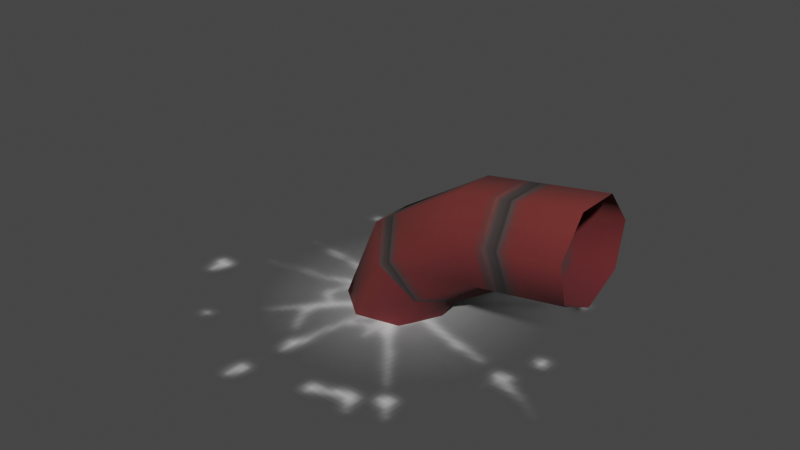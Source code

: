# Source: tentacle_start.blend  (saved by Blender 3.4.6; exported with 4.5.12 LTS)
import bpy
from mathutils import Matrix  # noqa: F401  (used for matrix-valued properties, if any)

bpy.ops.wm.read_factory_settings(use_empty=True)
scene = bpy.context.scene
scene.name = 'Scene'

# ---- collections
col_collection = bpy.data.collections.new('Collection'); scene.collection.children.link(col_collection)
col_export = bpy.data.collections.new('Export'); scene.collection.children.link(col_export)

# ---- images (referenced by path relative to the original .blend; pixels are not part of the script)
import os
ASSET_DIR = os.environ.get("B2B_ASSET_DIR", "")  # directory of the original .blend (textures are referenced by path, not embedded)
HERE = os.path.dirname(os.path.abspath(__file__))  # packed textures are extracted next to this script under _unpacked/

def load_image(name, relpath, width, height, colorspace="sRGB"):
    """Load a texture the original file referenced (path relative to the .blend, or extracted next to this script)."""
    p = next((c for c in (os.path.join(HERE, relpath), os.path.join(ASSET_DIR, relpath)) if relpath and os.path.exists(c)), "")
    if p:
        img = bpy.data.images.load(p, check_existing=True)
        img.name = name
    else:  # same state as the original file: an image datablock whose file is absent (Cycles renders it pink)
        img = bpy.data.images.new(name, width, height)
        img.source = "FILE"
        img.filepath = "//" + (relpath or name)
    img.colorspace_settings.name = colorspace
    return img
img_image_0 = load_image('Image_0', '_unpacked/Image_0.a83eb64c.png', 512, 64, 'sRGB')
img_image_1 = load_image('Image_1', '_unpacked/Image_1.8e597618.png', 256, 256, 'sRGB')

# ---- materials (node trees are filled in below, after node groups)
mat_robotentacle = bpy.data.materials.new('robotentacle')
mat_robotentacle.use_backface_culling = True
mat_robotentacle.use_transparent_shadow = False
mat_fx_trojanslam = bpy.data.materials.new('fx_trojanslam')
mat_fx_trojanslam.surface_render_method = 'BLENDED'
mat_fx_trojanslam.blend_method = 'BLEND'
mat_fx_trojanslam.use_backface_culling = True
mat_fx_trojanslam.use_transparent_shadow = False

# ---- material node trees
mat_robotentacle.use_nodes = True; mat_robotentacle.node_tree.nodes.clear()
_N = mat_robotentacle.node_tree.nodes; _L = mat_robotentacle.node_tree.links
n0 = _N.new('ShaderNodeBsdfPrincipled'); n0.name = 'Principled BSDF'; n0.location = (10, 300)
n0.distribution = 'GGX'
n0.subsurface_method = 'RANDOM_WALK_SKIN'
n0.inputs[2].default_value = 1.0
n0.inputs[27].default_value = (0.0, 0.0, 0.0, 1.0)
n0.inputs[28].default_value = 1.0
n1 = _N.new('ShaderNodeOutputMaterial'); n1.name = 'Material Output'; n1.location = (320, 270)
n2 = _N.new('ShaderNodeTexImage'); n2.name = 'Image Texture'; n2.location = (-440, 210)
n2.label = 'BASE COLOR'
n2.image = img_image_0
_L.new(n0.outputs[0], n1.inputs[0])
_L.new(n2.outputs[0], n0.inputs[0])
_L.new(n2.outputs[1], n0.inputs[4])
n1.is_active_output = True
mat_fx_trojanslam.use_nodes = True; mat_fx_trojanslam.node_tree.nodes.clear()
_N = mat_fx_trojanslam.node_tree.nodes; _L = mat_fx_trojanslam.node_tree.links
n0 = _N.new('ShaderNodeBsdfPrincipled'); n0.name = 'Principled BSDF'; n0.location = (10, 300)
n0.distribution = 'GGX'
n0.subsurface_method = 'RANDOM_WALK_SKIN'
n0.inputs[2].default_value = 1.0
n0.inputs[27].default_value = (0.0, 0.0, 0.0, 1.0)
n0.inputs[28].default_value = 1.0
n1 = _N.new('ShaderNodeOutputMaterial'); n1.name = 'Material Output'; n1.location = (320, 270)
n2 = _N.new('ShaderNodeTexImage'); n2.name = 'Image Texture'; n2.location = (-440, 210)
n2.label = 'BASE COLOR'
n2.image = img_image_1
_L.new(n0.outputs[0], n1.inputs[0])
_L.new(n2.outputs[0], n0.inputs[0])
_L.new(n2.outputs[1], n0.inputs[4])
n1.is_active_output = True

# ---- world
world_world = bpy.data.worlds.new('World'); scene.world = world_world
world_world.use_nodes = True; world_world.node_tree.nodes.clear()
_N = world_world.node_tree.nodes; _L = world_world.node_tree.links
n0 = _N.new('ShaderNodeOutputWorld'); n0.name = 'World Output'; n0.location = (300, 300)
n1 = _N.new('ShaderNodeBackground'); n1.name = 'Background'; n1.location = (10, 300)
n1.inputs[0].default_value = (0.05088, 0.05088, 0.05088, 1.0)
_L.new(n1.outputs[0], n0.inputs[0])
n0.is_active_output = True
world_world.color = (0.05088, 0.05088, 0.05088)
world_world.use_sun_shadow = False
world_world.sun_shadow_jitter_overblur = 0.0

# ---- meshes
me_rsrc_world_prop_construct_ghost_in_machine_robotentacle_start_m = bpy.data.meshes.new('rsrc.world.prop.construct.ghost_in_machine.robotentacle_start-M')
me_rsrc_world_prop_construct_ghost_in_machine_robotentacle_start_m.from_pydata([(0.5, -0.3, 1.143e-08), (0.5, -0.3753, -0.1564), (0.07329, -0.4751, -0.195), (0.5, -0.5445, -0.195), (0.02236, -0.6034, -0.08678), (0.5, -0.6802, -0.08678), (0.02236, -0.6034, 0.08678), (0.5, -0.6802, 0.08678), (0.5, -0.5445, 0.195), (0.5, -0.3753, 0.1564), (-0.3398, -0.3747, 0.08678), (-0.2344, -0.2808, 0.195), (0.07329, -0.4751, 0.195), (-0.1029, -0.1637, 0.1564), (0.1368, -0.3151, 0.1564), (-0.3398, -0.3747, -0.08678), (-0.2344, -0.2808, -0.195), (0.1368, -0.3151, -0.1564), (0.1651, -0.2439, 4.252e-09), (-0.04444, -0.1116, 9.014e-09), (-0.5002, -5.625e-08, 0.08678), (-0.5002, -4.866e-08, -0.08678), (-0.3645, -1.174e-08, -0.195), (-0.1029, -0.1637, -0.1564), (-0.1953, -5.277e-08, -0.1564), (-0.3645, -2.402e-08, 0.195), (-0.1953, -6.644e-08, 0.1564), (-0.12, -6.199e-08, 3.369e-08)], [], [(17, 18, 0), (0, 1, 17), (2, 17, 1), (1, 3, 2), (4, 2, 3), (3, 5, 4), (6, 4, 5), (5, 7, 6), (12, 6, 7), (7, 8, 12), (14, 12, 8), (8, 9, 14), (18, 14, 9), (9, 0, 18), (4, 6, 10), (11, 10, 6), (6, 12, 11), (13, 11, 12), (12, 14, 13), (19, 13, 14), (14, 18, 19), (10, 15, 4), (2, 4, 15), (15, 16, 2), (17, 2, 16), (16, 23, 17), (18, 17, 23), (23, 19, 18), (15, 10, 20), (20, 21, 15), (16, 15, 21), (21, 22, 16), (23, 16, 22), (22, 24, 23), (19, 23, 24), (24, 27, 19), (25, 20, 10), (10, 11, 25), (26, 25, 11), (11, 13, 26), (27, 26, 13), (13, 19, 27)])
me_rsrc_world_prop_construct_ghost_in_machine_robotentacle_start_m.polygons.foreach_set('use_smooth', [True] * 42)
_uv = me_rsrc_world_prop_construct_ghost_in_machine_robotentacle_start_m.uv_layers.new(name='UVMap')
_uv.uv.foreach_set('vector', [0.1616, 0.1429, 0.1658, 0.0, 0.2368, 0.0, 0.2368, 0.0, 0.2393, 0.1429, 0.1616, 0.1429, 0.1533, 0.2857, 0.1616, 0.1429, 0.2393, 0.1429, 0.2393, 0.1429, 0.245, 0.2857, 0.1533, 0.2857, 0.1468, 0.4286, 0.1533, 0.2857, 0.245, 0.2857, 0.245, 0.2857, 0.25, 0.4286, 0.1468, 0.4286, 0.1468, 0.5714, 0.1468, 0.4286, 0.25, 0.4286, 0.25, 0.4286, 0.25, 0.5714, 0.1468, 0.5714, 0.1533, 0.7143, 0.1468, 0.5714, 0.25, 0.5714, 0.25, 0.5714, 0.245, 0.7143, 0.1533, 0.7143, 0.1616, 0.8571, 0.1533, 0.7143, 0.245, 0.7143, 0.245, 0.7143, 0.2393, 0.8571, 0.1616, 0.8571, 0.1658, 1.0, 0.1616, 0.8571, 0.2393, 0.8571, 0.2393, 0.8571, 0.2368, 1.0, 0.1658, 1.0, 0.1468, 0.4286, 0.1468, 0.5714, 0.04585, 0.5714, 0.05496, 0.7143, 0.04585, 0.5714, 0.1468, 0.5714, 0.1468, 0.5714, 0.1407, 0.7143, 0.05496, 0.7143, 0.06606, 0.8571, 0.05496, 0.7143, 0.1407, 0.7143, 0.1407, 0.7143, 0.133, 0.8571, 0.06606, 0.8571, 0.07124, 1.0, 0.06606, 0.8571, 0.133, 0.8571, 0.133, 0.8571, 0.1298, 1.0, 0.07124, 1.0, 0.04585, 0.5714, 0.04585, 0.4286, 0.1468, 0.4286, 0.1407, 0.2857, 0.1468, 0.4286, 0.04585, 0.4286, 0.04585, 0.4286, 0.05496, 0.2857, 0.1407, 0.2857, 0.133, 0.1429, 0.1407, 0.2857, 0.05496, 0.2857, 0.05496, 0.2857, 0.06606, 0.1429, 0.133, 0.1429, 0.1298, 0.0, 0.133, 0.1429, 0.06606, 0.1429, 0.06606, 0.1429, 0.07124, 0.0, 0.1298, 0.0, 0.04585, 0.4286, 0.04585, 0.5714, -0.03587, 0.5714, -0.03587, 0.5714, -0.03587, 0.4286, 0.04585, 0.4286, 0.03703, 0.2857, 0.04585, 0.4286, -0.03587, 0.4286, -0.03587, 0.4286, -0.02488, 0.2857, 0.03703, 0.2857, 0.02602, 0.1429, 0.03703, 0.2857, -0.02488, 0.2857, -0.02488, 0.2857, -0.01143, 0.1429, 0.02602, 0.1429, 0.02111, 0.0, 0.02602, 0.1429, -0.01143, 0.1429, -0.01143, 0.1429, -0.005489, 0.0, 0.02111, 0.0, -0.02488, 0.7143, -0.03587, 0.5714, 0.04585, 0.5714, 0.04585, 0.5714, 0.03703, 0.7143, -0.02488, 0.7143, -0.01143, 0.8571, -0.02488, 0.7143, 0.03703, 0.7143, 0.03703, 0.7143, 0.02602, 0.8571, -0.01143, 0.8571, -0.005489, 1.0, -0.01143, 0.8571, 0.02602, 0.8571, 0.02602, 0.8571, 0.02111, 1.0, -0.005489, 1.0])
me_rsrc_world_prop_construct_ghost_in_machine_robotentacle_start_m.materials.append(mat_robotentacle)
me_rsrc_world_prop_construct_ghost_in_machine_robotentacle_start_m.update()
me_rsrc_world_prop_construct_ghost_in_machine_robotentacle_start_m.normals_split_custom_set([tuple(v) for v in zip(*[iter([0.2079, 0.5452, -0.8121, 0.3556, 0.9347, -0.0002635, 3.336e-05, 1.0, 8.754e-07, 3.336e-05, 1.0, 8.754e-07, -2.208e-05, 0.6234, -0.7819, 0.2079, 0.5452, -0.8121, -0.09512, -0.2537, -0.9626, 0.2079, 0.5452, -0.8121, -2.208e-05, 0.6234, -0.7819, -2.208e-05, 0.6234, -0.7819, 1.97e-05, -0.2224, -0.975, -0.09512, -0.2537, -0.9626, -0.322, -0.85, -0.4169, -0.09512, -0.2537, -0.9626, 1.97e-05, -0.2224, -0.975, 1.97e-05, -0.2224, -0.975, 8.792e-07, -0.901, -0.4339, -0.322, -0.85, -0.4169, -0.3218, -0.85, 0.417, -0.322, -0.85, -0.4169, 8.792e-07, -0.901, -0.4339, 8.792e-07, -0.901, -0.4339, 3.815e-06, -0.901, 0.4339, -0.3218, -0.85, 0.417, -0.09501, -0.2541, 0.9625, -0.3218, -0.85, 0.417, 3.815e-06, -0.901, 0.4339, 3.815e-06, -0.901, 0.4339, 2.384e-06, -0.2224, 0.975, -0.09501, -0.2541, 0.9625, 0.2074, 0.5453, 0.8122, -0.09501, -0.2541, 0.9625, 2.384e-06, -0.2224, 0.975, 2.384e-06, -0.2224, 0.975, -7.026e-06, 0.6233, 0.7819, 0.2074, 0.5453, 0.8122, 0.3556, 0.9347, -0.0002635, 0.2074, 0.5453, 0.8122, -7.026e-06, 0.6233, 0.7819, -7.026e-06, 0.6233, 0.7819, 3.336e-05, 1.0, 8.754e-07, 0.3556, 0.9347, -0.0002635, -0.322, -0.85, -0.4169, -0.3218, -0.85, 0.417, -0.6918, -0.5943, 0.4102, -0.2164, -0.187, 0.9582, -0.6918, -0.5943, 0.4102, -0.3218, -0.85, 0.417, -0.3218, -0.85, 0.417, -0.09501, -0.2541, 0.9625, -0.2164, -0.187, 0.9582, 0.4119, 0.4015, 0.818, -0.2164, -0.187, 0.9582, -0.09501, -0.2541, 0.9625, -0.09501, -0.2541, 0.9625, 0.2074, 0.5453, 0.8122, 0.4119, 0.4015, 0.818, 0.7006, 0.7134, 0.01018, 0.4119, 0.4015, 0.818, 0.2074, 0.5453, 0.8122, 0.2074, 0.5453, 0.8122, 0.3556, 0.9347, -0.0002635, 0.7006, 0.7134, 0.01018, -0.6918, -0.5943, 0.4102, -0.6927, -0.5917, -0.4123, -0.322, -0.85, -0.4169, -0.09512, -0.2537, -0.9626, -0.322, -0.85, -0.4169, -0.6927, -0.5917, -0.4123, -0.6927, -0.5917, -0.4123, -0.2222, -0.1872, -0.9569, -0.09512, -0.2537, -0.9626, 0.2079, 0.5452, -0.8121, -0.09512, -0.2537, -0.9626, -0.2222, -0.1872, -0.9569, -0.2222, -0.1872, -0.9569, 0.4168, 0.3901, -0.821, 0.2079, 0.5452, -0.8121, 0.3556, 0.9347, -0.0002635, 0.2079, 0.5452, -0.8121, 0.4168, 0.3901, -0.821, 0.4168, 0.3901, -0.821, 0.7006, 0.7134, 0.01018, 0.3556, 0.9347, -0.0002635, -0.6927, -0.5917, -0.4123, -0.6918, -0.5943, 0.4102, -0.901, 7.331e-06, 0.4339, -0.901, 7.331e-06, 0.4339, -0.901, 5.811e-06, -0.4339, -0.6927, -0.5917, -0.4123, -0.2222, -0.1872, -0.9569, -0.6927, -0.5917, -0.4123, -0.901, 5.811e-06, -0.4339, -0.901, 5.811e-06, -0.4339, -0.2228, 1.185e-05, -0.9749, -0.2222, -0.1872, -0.9569, 0.4168, 0.3901, -0.821, -0.2222, -0.1872, -0.9569, -0.2228, 1.185e-05, -0.9749, -0.2228, 1.185e-05, -0.9749, 0.6234, 2.351e-05, -0.7819, 0.4168, 0.3901, -0.821, 0.7006, 0.7134, 0.01018, 0.4168, 0.3901, -0.821, 0.6234, 2.351e-05, -0.7819, 0.6234, 2.351e-05, -0.7819, 1.0, -2.265e-06, -3.049e-05, 0.7006, 0.7134, 0.01018, -0.2228, -7.778e-06, 0.9749, -0.901, 7.331e-06, 0.4339, -0.6918, -0.5943, 0.4102, -0.6918, -0.5943, 0.4102, -0.2164, -0.187, 0.9582, -0.2228, -7.778e-06, 0.9749, 0.6233, -2.047e-05, 0.782, -0.2228, -7.778e-06, 0.9749, -0.2164, -0.187, 0.9582, -0.2164, -0.187, 0.9582, 0.4119, 0.4015, 0.818, 0.6233, -2.047e-05, 0.782, 1.0, -2.265e-06, -3.049e-05, 0.6233, -2.047e-05, 0.782, 0.4119, 0.4015, 0.818, 0.4119, 0.4015, 0.818, 0.7006, 0.7134, 0.01018, 1.0, -2.265e-06, -3.049e-05])] * 3)])
me_rsrc_world_prop_construct_ghost_in_machine_model_bustedground_d = bpy.data.meshes.new('rsrc.world.prop.construct.ghost_in_machine.model_bustedground_d')
me_rsrc_world_prop_construct_ghost_in_machine_model_bustedground_d.from_pydata([(-0.787, -0.02, 0.787), (-0.787, -0.02, -0.787), (0.787, -0.02, 0.787), (0.787, -0.02, -0.787)], [], [(0, 1, 2), (3, 2, 1)])
_uv = me_rsrc_world_prop_construct_ghost_in_machine_model_bustedground_d.uv_layers.new(name='UVMap')
_uv.uv.foreach_set('vector', [0.58, 0.92, 0.58, 0.58, 0.92, 0.92, 0.92, 0.58, 0.92, 0.92, 0.58, 0.58])
me_rsrc_world_prop_construct_ghost_in_machine_model_bustedground_d.materials.append(mat_fx_trojanslam)
me_rsrc_world_prop_construct_ghost_in_machine_model_bustedground_d.update()
me_rsrc_world_prop_construct_ghost_in_machine_model_bustedground_d.normals_split_custom_set([tuple(v) for v in zip(*[iter([0.0, -1.0, 0.0, 0.0, -1.0, 0.0, 0.0, -1.0, 0.0, 0.0, -1.0, 0.0, 0.0, -1.0, 0.0, 0.0, -1.0, 0.0])] * 3)])
me_rsrc_world_prop_construct_ghost_in_machine_model_bustedgrou = bpy.data.meshes.new('rsrc.world.prop.construct.ghost_in_machine.model_bustedgrou')
me_rsrc_world_prop_construct_ghost_in_machine_model_bustedgrou.from_pydata([(-0.787, -0.01, 0.787), (-0.787, -0.01, -0.787), (0.787, -0.01, 0.787), (0.787, -0.01, -0.787)], [], [(0, 1, 2), (3, 2, 1)])
_uv = me_rsrc_world_prop_construct_ghost_in_machine_model_bustedgrou.uv_layers.new(name='UVMap')
_uv.uv.foreach_set('vector', [0.58, 0.92, 0.58, 0.58, 0.92, 0.92, 0.92, 0.58, 0.92, 0.92, 0.58, 0.58])
me_rsrc_world_prop_construct_ghost_in_machine_model_bustedgrou.materials.append(mat_fx_trojanslam)
me_rsrc_world_prop_construct_ghost_in_machine_model_bustedgrou.update()
me_rsrc_world_prop_construct_ghost_in_machine_model_bustedgrou.normals_split_custom_set([tuple(v) for v in zip(*[iter([0.0, -1.0, 0.0, 0.0, -1.0, 0.0, 0.0, -1.0, 0.0, 0.0, -1.0, 0.0, 0.0, -1.0, 0.0, 0.0, -1.0, 0.0])] * 3)])

# ---- objects
ob_ghost_in_machine_robotentacle_start_meshnodes__robotentacle_sta = bpy.data.objects.new('ghost_in_machine.robotentacle_start-MeshNodes["robotentacle_sta', me_rsrc_world_prop_construct_ghost_in_machine_robotentacle_start_m)
ob_ghost_in_machine_robotentacle_start_nodes__node_groundseam = bpy.data.objects.new('ghost_in_machine.robotentacle_start-Nodes["node_groundseam"]', None)
ob_ghost_in_machine_model_bustedground_decal_mesh_0 = bpy.data.objects.new('ghost_in_machine.model_bustedground_decal-Mesh[0]', me_rsrc_world_prop_construct_ghost_in_machine_model_bustedground_d)
ob_ghost_in_machine_model_bustedground_decal_mesh_1 = bpy.data.objects.new('ghost_in_machine.model_bustedground_decal-Mesh[1]', me_rsrc_world_prop_construct_ghost_in_machine_model_bustedgrou)

# ---- transforms, parenting, visibility, modifiers, constraints
ob_ghost_in_machine_robotentacle_start_meshnodes__robotentacle_sta.location = (-1.49e-08, -0.005, -0.005)
ob_ghost_in_machine_robotentacle_start_meshnodes__robotentacle_sta.rotation_mode = 'QUATERNION'
ob_ghost_in_machine_robotentacle_start_meshnodes__robotentacle_sta.rotation_quaternion = (0.7071, -0.7071, -1.57e-16, -9.358e-24)
ob_ghost_in_machine_robotentacle_start_nodes__node_groundseam.location = (-0.3, -0.005, 0.005)
ob_ghost_in_machine_robotentacle_start_nodes__node_groundseam.rotation_mode = 'QUATERNION'
ob_ghost_in_machine_robotentacle_start_nodes__node_groundseam.rotation_quaternion = (0.7071, -0.7071, -1.57e-16, -9.358e-24)
ob_ghost_in_machine_robotentacle_start_nodes__node_groundseam.empty_display_size = 0.001
ob_ghost_in_machine_model_bustedground_decal_mesh_0.parent = ob_ghost_in_machine_robotentacle_start_nodes__node_groundseam
ob_ghost_in_machine_model_bustedground_decal_mesh_0.location = (0.0, 0.0, 0.0)
ob_ghost_in_machine_model_bustedground_decal_mesh_0.rotation_mode = 'QUATERNION'
ob_ghost_in_machine_model_bustedground_decal_mesh_0.rotation_quaternion = (1.0, 0.0, 0.0, 0.0)
ob_ghost_in_machine_model_bustedground_decal_mesh_0.scale = (1.08, 1.08, 1.08)
ob_ghost_in_machine_model_bustedground_decal_mesh_1.parent = ob_ghost_in_machine_robotentacle_start_nodes__node_groundseam
ob_ghost_in_machine_model_bustedground_decal_mesh_1.location = (0.0, 0.0, 0.0)
ob_ghost_in_machine_model_bustedground_decal_mesh_1.rotation_mode = 'QUATERNION'
ob_ghost_in_machine_model_bustedground_decal_mesh_1.rotation_quaternion = (1.0, 0.0, 0.0, 0.0)
ob_ghost_in_machine_model_bustedground_decal_mesh_1.scale = (1.08, 1.08, 1.08)

# ---- collection membership
scene.collection.objects.link(ob_ghost_in_machine_robotentacle_start_meshnodes__robotentacle_sta)
scene.collection.objects.link(ob_ghost_in_machine_robotentacle_start_nodes__node_groundseam)
scene.collection.objects.link(ob_ghost_in_machine_model_bustedground_decal_mesh_0)
scene.collection.objects.link(ob_ghost_in_machine_model_bustedground_decal_mesh_1)

# ---- scene / render settings (as saved in the file)
scene.frame_start = 1; scene.frame_end = 250; scene.frame_set(1)
scene.render.engine = 'BLENDER_EEVEE_NEXT'
scene.cycles.sampling_pattern = 'TABULATED_SOBOL'
scene.cycles.use_light_tree = False
scene.view_settings.view_transform = 'Filmic'
bpy.context.view_layer.update()

# ---- added for rendering (the .blend has no active camera and no usable light): camera, sun
cam_auto = bpy.data.cameras.new('AutoCamera')
cam_auto.lens = 50.0
cam_auto.sensor_width = 36.0
cam_auto.clip_end = 1000.0
ob_auto_camera = bpy.data.objects.new('AutoCamera', cam_auto)
scene.collection.objects.link(ob_auto_camera)
ob_auto_camera.location = (2.0116, -2.77892, 2.18438)
ob_auto_camera.rotation_euler = (1.09748, -7.21219e-08, 0.694738)
scene.camera = ob_auto_camera
light_auto_sun = bpy.data.lights.new('AutoSun', 'SUN')
light_auto_sun.energy = 3.0
light_auto_sun.angle = 0.0523599
ob_auto_sun = bpy.data.objects.new('AutoSun', light_auto_sun)
scene.collection.objects.link(ob_auto_sun)
ob_auto_sun.rotation_euler = (0.872665, 0.174533, 0.523599)
bpy.context.view_layer.update()

